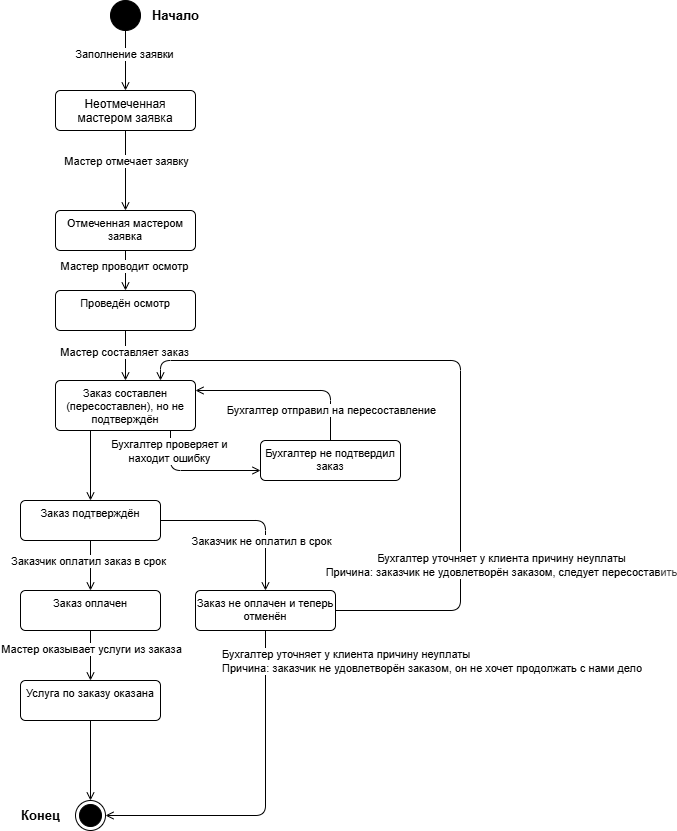

The diagram above was exported from draw.io. Its source (the exported page's mxGraphModel, read from the mxfile embedded in the PNG):
<mxGraphModel dx="620" dy="1147" grid="1" gridSize="10" guides="1" tooltips="1" connect="1" arrows="1" fold="1" page="1" pageScale="1" pageWidth="850" pageHeight="1100" math="0" shadow="0">
  <root>
    <mxCell id="0" />
    <mxCell id="1" parent="0" />
    <mxCell id="6" style="edgeStyle=none;html=1;endArrow=open;endFill=0;" edge="1" parent="1" source="2" target="5">
      <mxGeometry relative="1" as="geometry" />
    </mxCell>
    <mxCell id="7" value="Заполнение заявки" style="edgeLabel;html=1;align=center;verticalAlign=middle;resizable=0;points=[];fontFamily=Helvetica;fontSize=11;fontColor=default;labelBackgroundColor=default;" vertex="1" connectable="0" parent="6">
      <mxGeometry x="-0.2333" y="-2" relative="1" as="geometry">
        <mxPoint as="offset" />
      </mxGeometry>
    </mxCell>
    <mxCell id="2" value="Н" style="ellipse;fillColor=strokeColor;html=1;" vertex="1" parent="1">
      <mxGeometry x="230" y="190" width="30" height="30" as="geometry" />
    </mxCell>
    <mxCell id="3" value="" style="ellipse;html=1;shape=endState;fillColor=strokeColor;" vertex="1" parent="1">
      <mxGeometry x="195" y="990" width="30" height="30" as="geometry" />
    </mxCell>
    <mxCell id="9" style="edgeStyle=none;shape=connector;rounded=1;html=1;strokeColor=default;align=center;verticalAlign=middle;fontFamily=Helvetica;fontSize=11;fontColor=default;labelBackgroundColor=default;endArrow=open;endFill=0;" edge="1" parent="1" source="5" target="8">
      <mxGeometry relative="1" as="geometry" />
    </mxCell>
    <mxCell id="10" value="Мастер отмечает заявку" style="edgeLabel;html=1;align=center;verticalAlign=middle;resizable=0;points=[];fontFamily=Helvetica;fontSize=11;fontColor=default;labelBackgroundColor=default;" vertex="1" connectable="0" parent="9">
      <mxGeometry x="0.28" y="2" relative="1" as="geometry">
        <mxPoint x="-2" y="-21" as="offset" />
      </mxGeometry>
    </mxCell>
    <mxCell id="5" value="Неотмеченная мастером заявка" style="html=1;align=center;verticalAlign=top;rounded=1;absoluteArcSize=1;arcSize=10;dashed=0;whiteSpace=wrap;" vertex="1" parent="1">
      <mxGeometry x="175" y="280" width="140" height="40" as="geometry" />
    </mxCell>
    <mxCell id="13" style="edgeStyle=none;shape=connector;rounded=1;html=1;strokeColor=default;align=center;verticalAlign=middle;fontFamily=Helvetica;fontSize=11;fontColor=default;labelBackgroundColor=default;endArrow=open;endFill=0;" edge="1" parent="1" source="8" target="11">
      <mxGeometry relative="1" as="geometry" />
    </mxCell>
    <mxCell id="14" value="Мастер проводит осмотр" style="edgeLabel;html=1;align=center;verticalAlign=middle;resizable=0;points=[];fontFamily=Helvetica;fontSize=11;fontColor=default;labelBackgroundColor=default;" vertex="1" connectable="0" parent="13">
      <mxGeometry x="-0.25" y="-2" relative="1" as="geometry">
        <mxPoint as="offset" />
      </mxGeometry>
    </mxCell>
    <mxCell id="8" value="Отмеченная мастером заявка" style="html=1;align=center;verticalAlign=top;rounded=1;absoluteArcSize=1;arcSize=10;dashed=0;whiteSpace=wrap;fontFamily=Helvetica;fontSize=11;fontColor=default;labelBackgroundColor=default;" vertex="1" parent="1">
      <mxGeometry x="175" y="400" width="140" height="40" as="geometry" />
    </mxCell>
    <mxCell id="15" style="edgeStyle=none;shape=connector;rounded=1;html=1;strokeColor=default;align=center;verticalAlign=middle;fontFamily=Helvetica;fontSize=11;fontColor=default;labelBackgroundColor=default;endArrow=open;endFill=0;" edge="1" parent="1" source="11" target="12">
      <mxGeometry relative="1" as="geometry" />
    </mxCell>
    <mxCell id="16" value="Мастер составляет заказ" style="edgeLabel;html=1;align=center;verticalAlign=middle;resizable=0;points=[];fontFamily=Helvetica;fontSize=11;fontColor=default;labelBackgroundColor=default;" vertex="1" connectable="0" parent="15">
      <mxGeometry x="-0.16" y="-2" relative="1" as="geometry">
        <mxPoint as="offset" />
      </mxGeometry>
    </mxCell>
    <mxCell id="11" value="Проведён осмотр" style="html=1;align=center;verticalAlign=top;rounded=1;absoluteArcSize=1;arcSize=10;dashed=0;whiteSpace=wrap;fontFamily=Helvetica;fontSize=11;fontColor=default;labelBackgroundColor=default;" vertex="1" parent="1">
      <mxGeometry x="175" y="480" width="140" height="40" as="geometry" />
    </mxCell>
    <mxCell id="18" style="edgeStyle=orthogonalEdgeStyle;shape=connector;rounded=1;html=1;strokeColor=default;align=center;verticalAlign=middle;fontFamily=Helvetica;fontSize=11;fontColor=default;labelBackgroundColor=default;endArrow=open;endFill=0;" edge="1" parent="1" source="12" target="17">
      <mxGeometry relative="1" as="geometry">
        <Array as="points">
          <mxPoint x="290" y="660" />
        </Array>
      </mxGeometry>
    </mxCell>
    <mxCell id="21" value="Бухгалтер проверяет и&lt;br&gt;находит ошибку" style="edgeLabel;html=1;align=center;verticalAlign=middle;resizable=0;points=[];fontFamily=Helvetica;fontSize=11;fontColor=default;labelBackgroundColor=default;" vertex="1" connectable="0" parent="18">
      <mxGeometry x="-0.6" y="-2" relative="1" as="geometry">
        <mxPoint y="-6" as="offset" />
      </mxGeometry>
    </mxCell>
    <mxCell id="24" style="edgeStyle=none;shape=connector;rounded=1;html=1;strokeColor=default;align=center;verticalAlign=middle;fontFamily=Helvetica;fontSize=11;fontColor=default;labelBackgroundColor=default;endArrow=open;endFill=0;exitX=0.25;exitY=1;exitDx=0;exitDy=0;" edge="1" parent="1" source="12" target="23">
      <mxGeometry relative="1" as="geometry" />
    </mxCell>
    <mxCell id="12" value="Заказ составлен (пересоставлен), но не подтверждён" style="html=1;align=center;verticalAlign=top;rounded=1;absoluteArcSize=1;arcSize=10;dashed=0;whiteSpace=wrap;fontFamily=Helvetica;fontSize=11;fontColor=default;labelBackgroundColor=default;" vertex="1" parent="1">
      <mxGeometry x="175" y="570" width="140" height="50" as="geometry" />
    </mxCell>
    <mxCell id="20" style="edgeStyle=orthogonalEdgeStyle;shape=connector;rounded=1;html=1;strokeColor=default;align=center;verticalAlign=middle;fontFamily=Helvetica;fontSize=11;fontColor=default;labelBackgroundColor=default;endArrow=open;endFill=0;" edge="1" parent="1" source="17" target="12">
      <mxGeometry relative="1" as="geometry">
        <Array as="points">
          <mxPoint x="450" y="580" />
        </Array>
      </mxGeometry>
    </mxCell>
    <mxCell id="22" value="Бухгалтер отправил на пересоставление" style="edgeLabel;html=1;align=center;verticalAlign=middle;resizable=0;points=[];fontFamily=Helvetica;fontSize=11;fontColor=default;labelBackgroundColor=default;" vertex="1" connectable="0" parent="20">
      <mxGeometry x="-0.6649" relative="1" as="geometry">
        <mxPoint as="offset" />
      </mxGeometry>
    </mxCell>
    <mxCell id="17" value="Бухгалтер не подтвердил заказ" style="html=1;align=center;verticalAlign=top;rounded=1;absoluteArcSize=1;arcSize=10;dashed=0;whiteSpace=wrap;fontFamily=Helvetica;fontSize=11;fontColor=default;labelBackgroundColor=default;" vertex="1" parent="1">
      <mxGeometry x="380" y="630" width="140" height="40" as="geometry" />
    </mxCell>
    <mxCell id="26" style="edgeStyle=none;shape=connector;rounded=1;html=1;strokeColor=default;align=center;verticalAlign=middle;fontFamily=Helvetica;fontSize=11;fontColor=default;labelBackgroundColor=default;endArrow=open;endFill=0;" edge="1" parent="1" source="23" target="25">
      <mxGeometry relative="1" as="geometry" />
    </mxCell>
    <mxCell id="27" value="Заказчик оплатил заказ в срок" style="edgeLabel;html=1;align=center;verticalAlign=middle;resizable=0;points=[];fontFamily=Helvetica;fontSize=11;fontColor=default;labelBackgroundColor=default;" vertex="1" connectable="0" parent="26">
      <mxGeometry x="-0.2" y="-3" relative="1" as="geometry">
        <mxPoint as="offset" />
      </mxGeometry>
    </mxCell>
    <mxCell id="29" style="edgeStyle=orthogonalEdgeStyle;shape=connector;rounded=1;html=1;strokeColor=default;align=center;verticalAlign=middle;fontFamily=Helvetica;fontSize=11;fontColor=default;labelBackgroundColor=default;endArrow=open;endFill=0;" edge="1" parent="1" source="23" target="28">
      <mxGeometry relative="1" as="geometry" />
    </mxCell>
    <mxCell id="30" value="Заказчик не оплатил в срок" style="edgeLabel;html=1;align=center;verticalAlign=middle;resizable=0;points=[];fontFamily=Helvetica;fontSize=11;fontColor=default;labelBackgroundColor=default;" vertex="1" connectable="0" parent="29">
      <mxGeometry x="-0.28" y="-2" relative="1" as="geometry">
        <mxPoint x="37" y="18" as="offset" />
      </mxGeometry>
    </mxCell>
    <mxCell id="23" value="Заказ подтверждён" style="html=1;align=center;verticalAlign=top;rounded=1;absoluteArcSize=1;arcSize=10;dashed=0;whiteSpace=wrap;fontFamily=Helvetica;fontSize=11;fontColor=default;labelBackgroundColor=default;" vertex="1" parent="1">
      <mxGeometry x="140" y="690" width="140" height="40" as="geometry" />
    </mxCell>
    <mxCell id="36" style="edgeStyle=none;shape=connector;rounded=1;html=1;strokeColor=default;align=center;verticalAlign=middle;fontFamily=Helvetica;fontSize=11;fontColor=default;labelBackgroundColor=default;endArrow=open;endFill=0;" edge="1" parent="1" source="25" target="35">
      <mxGeometry relative="1" as="geometry" />
    </mxCell>
    <mxCell id="38" value="Мастер оказывает услуги из заказа" style="edgeLabel;html=1;align=center;verticalAlign=middle;resizable=0;points=[];fontFamily=Helvetica;fontSize=11;fontColor=default;labelBackgroundColor=default;" vertex="1" connectable="0" parent="36">
      <mxGeometry x="-0.28" relative="1" as="geometry">
        <mxPoint as="offset" />
      </mxGeometry>
    </mxCell>
    <mxCell id="25" value="Заказ оплачен" style="html=1;align=center;verticalAlign=top;rounded=1;absoluteArcSize=1;arcSize=10;dashed=0;whiteSpace=wrap;fontFamily=Helvetica;fontSize=11;fontColor=default;labelBackgroundColor=default;" vertex="1" parent="1">
      <mxGeometry x="140" y="780" width="140" height="40" as="geometry" />
    </mxCell>
    <mxCell id="31" style="edgeStyle=orthogonalEdgeStyle;shape=connector;rounded=1;html=1;strokeColor=default;align=center;verticalAlign=middle;fontFamily=Helvetica;fontSize=11;fontColor=default;labelBackgroundColor=default;endArrow=open;endFill=0;" edge="1" parent="1" source="28" target="12">
      <mxGeometry relative="1" as="geometry">
        <Array as="points">
          <mxPoint x="580" y="800" />
          <mxPoint x="580" y="550" />
          <mxPoint x="280" y="550" />
        </Array>
      </mxGeometry>
    </mxCell>
    <mxCell id="32" value="Бухгалтер уточняет у клиента причину неуплаты&lt;br&gt;Причина: заказчик не удовлетворён заказом, следует пересостав&lt;span style=&quot;color: rgb(63, 63, 63); background-color: light-dark(#ffffff, var(--ge-dark-color, #121212));&quot;&gt;ить&lt;/span&gt;" style="edgeLabel;html=1;align=center;verticalAlign=middle;resizable=0;points=[];fontFamily=Helvetica;fontSize=11;fontColor=default;labelBackgroundColor=default;" vertex="1" connectable="0" parent="31">
      <mxGeometry x="-0.5079" relative="1" as="geometry">
        <mxPoint x="40" as="offset" />
      </mxGeometry>
    </mxCell>
    <mxCell id="33" style="edgeStyle=orthogonalEdgeStyle;shape=connector;rounded=1;html=1;strokeColor=default;align=center;verticalAlign=middle;fontFamily=Helvetica;fontSize=11;fontColor=default;labelBackgroundColor=default;endArrow=open;endFill=0;" edge="1" parent="1" source="28" target="3">
      <mxGeometry relative="1" as="geometry">
        <Array as="points">
          <mxPoint x="385" y="1005" />
        </Array>
      </mxGeometry>
    </mxCell>
    <mxCell id="34" value="&lt;span style=&quot;color: rgb(0, 0, 0);&quot;&gt;Бухгалтер уточняет у клиента причину неуплаты&lt;/span&gt;&lt;br style=&quot;color: rgb(63, 63, 63); scrollbar-color: rgb(226, 226, 226) rgb(251, 251, 251);&quot;&gt;&lt;span style=&quot;color: rgb(0, 0, 0);&quot;&gt;Причина: заказчик не удовлетворён заказом, он не хочет продолжать с нами дело&lt;/span&gt;" style="edgeLabel;html=1;align=left;verticalAlign=middle;resizable=0;points=[];fontFamily=Helvetica;fontSize=11;fontColor=default;labelBackgroundColor=default;" vertex="1" connectable="0" parent="33">
      <mxGeometry x="-0.5213" y="-1" relative="1" as="geometry">
        <mxPoint x="-44" y="-53" as="offset" />
      </mxGeometry>
    </mxCell>
    <mxCell id="28" value="Заказ не оплачен и теперь отменён" style="html=1;align=center;verticalAlign=top;rounded=1;absoluteArcSize=1;arcSize=10;dashed=0;whiteSpace=wrap;fontFamily=Helvetica;fontSize=11;fontColor=default;labelBackgroundColor=default;" vertex="1" parent="1">
      <mxGeometry x="315" y="780" width="140" height="40" as="geometry" />
    </mxCell>
    <mxCell id="37" style="edgeStyle=none;shape=connector;rounded=1;html=1;strokeColor=default;align=center;verticalAlign=middle;fontFamily=Helvetica;fontSize=11;fontColor=default;labelBackgroundColor=default;endArrow=open;endFill=0;" edge="1" parent="1" source="35" target="3">
      <mxGeometry relative="1" as="geometry" />
    </mxCell>
    <mxCell id="35" value="Услуга по заказу оказана" style="html=1;align=center;verticalAlign=top;rounded=1;absoluteArcSize=1;arcSize=10;dashed=0;whiteSpace=wrap;fontFamily=Helvetica;fontSize=11;fontColor=default;labelBackgroundColor=default;" vertex="1" parent="1">
      <mxGeometry x="140" y="870" width="140" height="40" as="geometry" />
    </mxCell>
    <mxCell id="39" value="&lt;b&gt;&lt;font style=&quot;font-size: 13px;&quot;&gt;Начало&lt;/font&gt;&lt;/b&gt;" style="text;html=1;align=center;verticalAlign=middle;resizable=0;points=[];autosize=1;strokeColor=none;fillColor=none;fontFamily=Helvetica;fontSize=11;fontColor=default;labelBackgroundColor=default;" vertex="1" parent="1">
      <mxGeometry x="260" y="190" width="70" height="30" as="geometry" />
    </mxCell>
    <mxCell id="40" value="&lt;b&gt;&lt;font style=&quot;font-size: 13px;&quot;&gt;Конец&lt;/font&gt;&lt;/b&gt;" style="text;html=1;align=center;verticalAlign=middle;resizable=0;points=[];autosize=1;strokeColor=none;fillColor=none;fontFamily=Helvetica;fontSize=11;fontColor=default;labelBackgroundColor=default;" vertex="1" parent="1">
      <mxGeometry x="130" y="990" width="60" height="30" as="geometry" />
    </mxCell>
  </root>
</mxGraphModel>